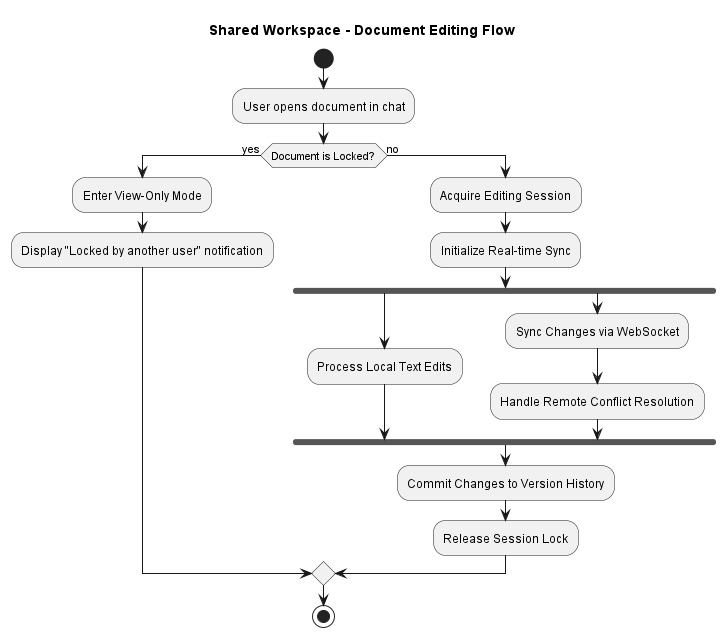

The diagram above was rendered by PlantUML. Its source (embedded in the PNG):
@startuml
title Shared Workspace - Document Editing Flow

start
:User opens document in chat;

if (Document is Locked?) then (yes)
  :Enter View-Only Mode;
  :Display "Locked by another user" notification;
else (no)
  :Acquire Editing Session;
  :Initialize Real-time Sync;
  
  fork
    :Process Local Text Edits;
  fork again
    :Sync Changes via WebSocket;
    :Handle Remote Conflict Resolution;
  end fork
  
  :Commit Changes to Version History;
  :Release Session Lock;
endif

stop
@enduml